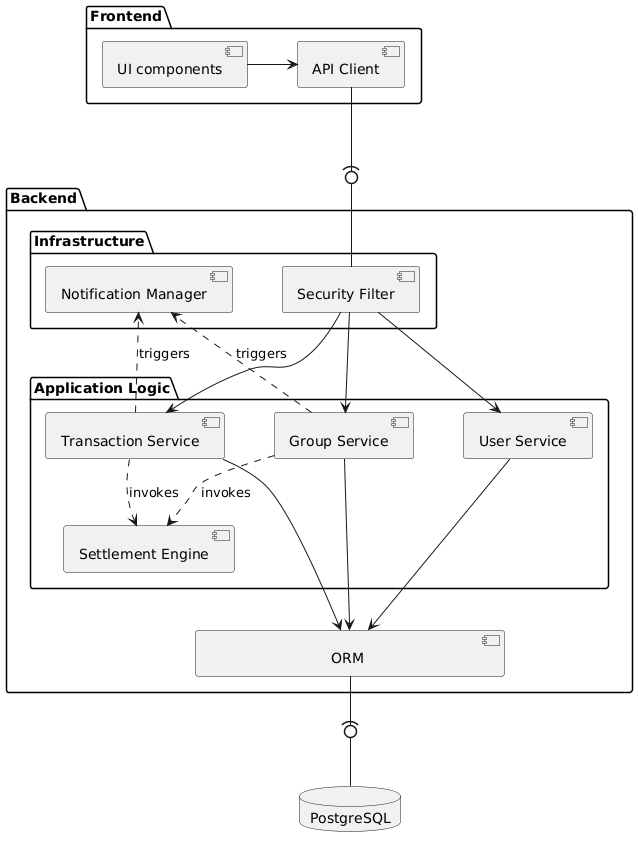

The diagram above was rendered by PlantUML. Its source (embedded in the PNG):
@startuml
skinparam componentStyle uml2
skinparam nodesep 50
skinparam ranksep 50

package "Frontend" {
    [UI components] as UI
    [API Client] as API
}

'interface "REST API" as REST

package "Backend" {
    package "Application Logic" {
        [User Service] as UserSvc
        [Group Service] as GroupSvc
        [Transaction Service] as TransSvc
        [Settlement Engine] as DebtSvc
    }
    
    package "Infrastructure" {
        [Notification Manager] as Notif
        [Security Filter] as Security
    }
 
    [                           ORM                          ] as ORM
}

database "PostgreSQL" as DB

' --- Interactions ---

UI -> API
API --(0- Security
'REST -down- Security
Security -down-> UserSvc
Security -down-> GroupSvc
Security -down-> TransSvc

' The engine that handles simplification (FR23)
GroupSvc ..> DebtSvc : invokes
TransSvc ..> DebtSvc : invokes

' Side effects
TransSvc ..> Notif : triggers
GroupSvc ..> Notif : triggers

' Database access
UserSvc --down-> ORM
GroupSvc --down-> ORM
TransSvc --down-> ORM
ORM --(0- DB
@enduml